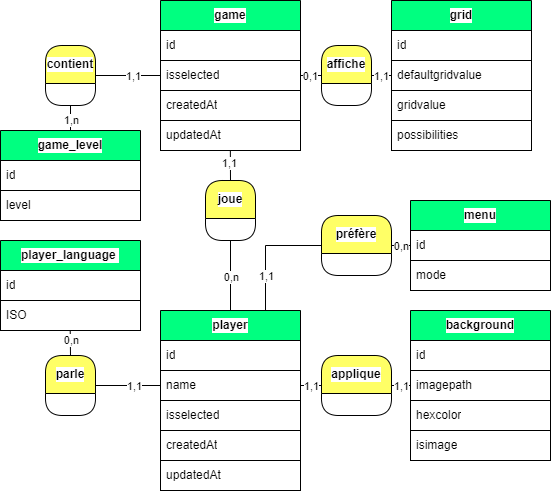

The diagram above was exported from draw.io. Its source (the exported page's mxGraphModel, read from the mxfile embedded in the PNG):
<mxGraphModel dx="560" dy="615" grid="1" gridSize="10" guides="1" tooltips="1" connect="1" arrows="1" fold="1" page="1" pageScale="1" pageWidth="827" pageHeight="1169" background="#ffffff" math="0" shadow="0">
  <root>
    <mxCell id="0" />
    <mxCell id="1" parent="0" />
    <mxCell id="486" value="player" style="swimlane;fontStyle=1;childLayout=stackLayout;horizontal=1;startSize=30;horizontalStack=0;resizeParent=1;resizeParentMax=0;resizeLast=0;collapsible=0;marginBottom=0;whiteSpace=wrap;html=1;swimlaneLine=1;fontColor=#000000;labelBorderColor=none;strokeColor=#000000;fillColor=#00FF80;swimlaneFillColor=none;gradientColor=none;labelBackgroundColor=#FFFFFF;" parent="1" vertex="1">
      <mxGeometry x="1160" y="540" width="140" height="180" as="geometry" />
    </mxCell>
    <mxCell id="487" value="id" style="text;strokeColor=#000000;fillColor=#FFFFFF;align=left;verticalAlign=middle;spacingLeft=4;spacingRight=4;overflow=hidden;points=[[0,0.5],[1,0.5]];portConstraint=eastwest;rotatable=0;whiteSpace=wrap;html=1;fontColor=#000000;labelBorderColor=none;swimlaneFillColor=none;gradientColor=none;labelBackgroundColor=#FFFFFF;" parent="486" vertex="1">
      <mxGeometry y="30" width="140" height="30" as="geometry" />
    </mxCell>
    <mxCell id="488" value="name" style="text;strokeColor=#000000;fillColor=#FFFFFF;align=left;verticalAlign=middle;spacingLeft=4;spacingRight=4;overflow=hidden;points=[[0,0.5],[1,0.5]];portConstraint=eastwest;rotatable=0;whiteSpace=wrap;html=1;fontColor=#000000;labelBorderColor=none;swimlaneFillColor=none;gradientColor=none;labelBackgroundColor=#FFFFFF;" parent="486" vertex="1">
      <mxGeometry y="60" width="140" height="30" as="geometry" />
    </mxCell>
    <mxCell id="585" value="isselected" style="text;strokeColor=#000000;fillColor=#FFFFFF;align=left;verticalAlign=middle;spacingLeft=4;spacingRight=4;overflow=hidden;points=[[0,0.5],[1,0.5]];portConstraint=eastwest;rotatable=0;whiteSpace=wrap;html=1;fontColor=#000000;labelBorderColor=none;swimlaneFillColor=none;gradientColor=none;labelBackgroundColor=#FFFFFF;" parent="486" vertex="1">
      <mxGeometry y="90" width="140" height="30" as="geometry" />
    </mxCell>
    <mxCell id="498" value="createdAt" style="text;strokeColor=#000000;fillColor=#FFFFFF;align=left;verticalAlign=middle;spacingLeft=4;spacingRight=4;overflow=hidden;points=[[0,0.5],[1,0.5]];portConstraint=eastwest;rotatable=0;whiteSpace=wrap;html=1;fontColor=#000000;labelBorderColor=none;swimlaneFillColor=none;gradientColor=none;labelBackgroundColor=#FFFFFF;" parent="486" vertex="1">
      <mxGeometry y="120" width="140" height="30" as="geometry" />
    </mxCell>
    <mxCell id="499" value="updatedAt" style="text;strokeColor=#000000;fillColor=#FFFFFF;align=left;verticalAlign=middle;spacingLeft=4;spacingRight=4;overflow=hidden;points=[[0,0.5],[1,0.5]];portConstraint=eastwest;rotatable=0;whiteSpace=wrap;html=1;fontColor=#000000;labelBorderColor=none;swimlaneFillColor=none;gradientColor=none;labelBackgroundColor=#FFFFFF;" parent="486" vertex="1">
      <mxGeometry y="150" width="140" height="30" as="geometry" />
    </mxCell>
    <mxCell id="490" value="game" style="swimlane;fontStyle=1;childLayout=stackLayout;horizontal=1;startSize=30;horizontalStack=0;resizeParent=1;resizeParentMax=0;resizeLast=0;collapsible=0;marginBottom=0;whiteSpace=wrap;html=1;swimlaneLine=1;fontColor=#000000;labelBorderColor=none;strokeColor=#000000;fillColor=#00FF80;swimlaneFillColor=none;gradientColor=none;labelBackgroundColor=#FFFFFF;" parent="1" vertex="1">
      <mxGeometry x="1160" y="230" width="140" height="150" as="geometry" />
    </mxCell>
    <mxCell id="491" value="id" style="text;strokeColor=#000000;fillColor=#FFFFFF;align=left;verticalAlign=middle;spacingLeft=4;spacingRight=4;overflow=hidden;points=[[0,0.5],[1,0.5]];portConstraint=eastwest;rotatable=0;whiteSpace=wrap;html=1;fontColor=#000000;labelBorderColor=none;swimlaneFillColor=none;gradientColor=none;labelBackgroundColor=#FFFFFF;" parent="490" vertex="1">
      <mxGeometry y="30" width="140" height="30" as="geometry" />
    </mxCell>
    <mxCell id="586" value="isselected" style="text;strokeColor=#000000;fillColor=#FFFFFF;align=left;verticalAlign=middle;spacingLeft=4;spacingRight=4;overflow=hidden;points=[[0,0.5],[1,0.5]];portConstraint=eastwest;rotatable=0;whiteSpace=wrap;html=1;fontColor=#000000;labelBorderColor=none;swimlaneFillColor=none;gradientColor=none;labelBackgroundColor=#FFFFFF;" parent="490" vertex="1">
      <mxGeometry y="60" width="140" height="30" as="geometry" />
    </mxCell>
    <mxCell id="493" value="createdAt" style="text;strokeColor=#000000;fillColor=#FFFFFF;align=left;verticalAlign=middle;spacingLeft=4;spacingRight=4;overflow=hidden;points=[[0,0.5],[1,0.5]];portConstraint=eastwest;rotatable=0;whiteSpace=wrap;html=1;fontColor=#000000;labelBorderColor=none;swimlaneFillColor=none;gradientColor=none;labelBackgroundColor=#FFFFFF;" parent="490" vertex="1">
      <mxGeometry y="90" width="140" height="30" as="geometry" />
    </mxCell>
    <mxCell id="500" value="updatedAt" style="text;strokeColor=#000000;fillColor=#FFFFFF;align=left;verticalAlign=middle;spacingLeft=4;spacingRight=4;overflow=hidden;points=[[0,0.5],[1,0.5]];portConstraint=eastwest;rotatable=0;whiteSpace=wrap;html=1;fontColor=#000000;labelBorderColor=none;swimlaneFillColor=none;gradientColor=none;labelBackgroundColor=#FFFFFF;" parent="490" vertex="1">
      <mxGeometry y="120" width="140" height="30" as="geometry" />
    </mxCell>
    <mxCell id="494" value="grid" style="swimlane;fontStyle=1;childLayout=stackLayout;horizontal=1;startSize=30;horizontalStack=0;resizeParent=1;resizeParentMax=0;resizeLast=0;collapsible=0;marginBottom=0;whiteSpace=wrap;html=1;swimlaneLine=1;fontColor=#000000;labelBorderColor=none;strokeColor=#000000;fillColor=#00FF80;swimlaneFillColor=none;gradientColor=none;labelBackgroundColor=#FFFFFF;" parent="1" vertex="1">
      <mxGeometry x="1391" y="230" width="140" height="150" as="geometry" />
    </mxCell>
    <mxCell id="495" value="id" style="text;strokeColor=#000000;fillColor=#FFFFFF;align=left;verticalAlign=middle;spacingLeft=4;spacingRight=4;overflow=hidden;points=[[0,0.5],[1,0.5]];portConstraint=eastwest;rotatable=0;whiteSpace=wrap;html=1;fontColor=#000000;labelBorderColor=none;swimlaneFillColor=none;gradientColor=none;labelBackgroundColor=#FFFFFF;" parent="494" vertex="1">
      <mxGeometry y="30" width="140" height="30" as="geometry" />
    </mxCell>
    <mxCell id="525" value="defaultgridvalue" style="text;strokeColor=#000000;fillColor=#FFFFFF;align=left;verticalAlign=middle;spacingLeft=4;spacingRight=4;overflow=hidden;points=[[0,0.5],[1,0.5]];portConstraint=eastwest;rotatable=0;whiteSpace=wrap;html=1;fontColor=#000000;labelBorderColor=none;swimlaneFillColor=none;gradientColor=none;labelBackgroundColor=#FFFFFF;" parent="494" vertex="1">
      <mxGeometry y="60" width="140" height="30" as="geometry" />
    </mxCell>
    <mxCell id="496" value="gridvalue" style="text;strokeColor=#000000;fillColor=#FFFFFF;align=left;verticalAlign=middle;spacingLeft=4;spacingRight=4;overflow=hidden;points=[[0,0.5],[1,0.5]];portConstraint=eastwest;rotatable=0;whiteSpace=wrap;html=1;fontColor=#000000;labelBorderColor=none;swimlaneFillColor=none;gradientColor=none;labelBackgroundColor=#FFFFFF;" parent="494" vertex="1">
      <mxGeometry y="90" width="140" height="30" as="geometry" />
    </mxCell>
    <mxCell id="612" value="possibilities" style="text;strokeColor=#000000;fillColor=#FFFFFF;align=left;verticalAlign=middle;spacingLeft=4;spacingRight=4;overflow=hidden;points=[[0,0.5],[1,0.5]];portConstraint=eastwest;rotatable=0;whiteSpace=wrap;html=1;fontColor=#000000;labelBorderColor=none;swimlaneFillColor=none;gradientColor=none;labelBackgroundColor=#FFFFFF;" parent="494" vertex="1">
      <mxGeometry y="120" width="140" height="30" as="geometry" />
    </mxCell>
    <mxCell id="502" value="joue" style="swimlane;fontStyle=1;childLayout=stackLayout;horizontal=1;startSize=38;horizontalStack=0;resizeParent=1;resizeParentMax=0;resizeLast=0;collapsible=0;marginBottom=0;whiteSpace=wrap;html=1;swimlaneLine=1;rounded=1;fontColor=#000000;labelBorderColor=none;strokeColor=#000000;fillColor=#FFFF66;swimlaneFillColor=none;gradientColor=none;labelBackgroundColor=#FFFFFF;" parent="1" vertex="1">
      <mxGeometry x="1205" y="410" width="50" height="60" as="geometry" />
    </mxCell>
    <mxCell id="503" value="" style="edgeStyle=none;html=1;fontColor=#FFFFFF;endArrow=none;endFill=0;strokeColor=#000000;labelBackgroundColor=#FFFFFF;entryX=0.5;entryY=0;entryDx=0;entryDy=0;exitX=0.5;exitY=1;exitDx=0;exitDy=0;" parent="1" source="502" target="486" edge="1">
      <mxGeometry relative="1" as="geometry">
        <mxPoint x="1220" y="480" as="sourcePoint" />
        <mxPoint x="1311" y="415" as="targetPoint" />
      </mxGeometry>
    </mxCell>
    <mxCell id="504" value="0,n" style="edgeLabel;html=1;align=center;verticalAlign=middle;resizable=0;points=[];fontSize=11;fontFamily=Helvetica;fontColor=#000000;labelBackgroundColor=#FFFFFF;" parent="503" vertex="1" connectable="0">
      <mxGeometry x="0.1224" relative="1" as="geometry">
        <mxPoint y="-4" as="offset" />
      </mxGeometry>
    </mxCell>
    <mxCell id="505" value="" style="edgeStyle=none;html=1;fontColor=#FFFFFF;endArrow=none;endFill=0;strokeColor=#000000;labelBackgroundColor=#FFFFFF;entryX=0.499;entryY=1.015;entryDx=0;entryDy=0;exitX=0.5;exitY=0;exitDx=0;exitDy=0;entryPerimeter=0;" parent="1" source="502" target="500" edge="1">
      <mxGeometry relative="1" as="geometry">
        <mxPoint x="1381" y="455" as="sourcePoint" />
        <mxPoint x="1421" y="555" as="targetPoint" />
      </mxGeometry>
    </mxCell>
    <mxCell id="506" value="1,1" style="edgeLabel;html=1;align=center;verticalAlign=middle;resizable=0;points=[];fontColor=#000000;labelBackgroundColor=#FFFFFF;" parent="505" vertex="1" connectable="0">
      <mxGeometry x="0.2364" relative="1" as="geometry">
        <mxPoint x="-2" as="offset" />
      </mxGeometry>
    </mxCell>
    <mxCell id="508" value="affiche" style="swimlane;fontStyle=1;childLayout=stackLayout;horizontal=1;startSize=38;horizontalStack=0;resizeParent=1;resizeParentMax=0;resizeLast=0;collapsible=0;marginBottom=0;whiteSpace=wrap;html=1;swimlaneLine=1;rounded=1;fontColor=#000000;labelBorderColor=none;strokeColor=#000000;fillColor=#FFFF66;swimlaneFillColor=none;gradientColor=none;labelBackgroundColor=#FFFFFF;" parent="1" vertex="1">
      <mxGeometry x="1321" y="275" width="50" height="60" as="geometry" />
    </mxCell>
    <mxCell id="509" value="" style="edgeStyle=none;html=1;fontColor=#FFFFFF;endArrow=none;endFill=0;strokeColor=#000000;labelBackgroundColor=#FFFFFF;exitX=0;exitY=0.5;exitDx=0;exitDy=0;entryX=1;entryY=0.5;entryDx=0;entryDy=0;" parent="1" source="508" target="586" edge="1">
      <mxGeometry relative="1" as="geometry">
        <mxPoint x="1581" y="415" as="sourcePoint" />
        <mxPoint x="1561" y="555" as="targetPoint" />
      </mxGeometry>
    </mxCell>
    <mxCell id="510" value="0,1" style="edgeLabel;html=1;align=center;verticalAlign=middle;resizable=0;points=[];fontSize=11;fontFamily=Helvetica;fontColor=#000000;labelBackgroundColor=#FFFFFF;" parent="509" vertex="1" connectable="0">
      <mxGeometry x="0.1224" relative="1" as="geometry">
        <mxPoint as="offset" />
      </mxGeometry>
    </mxCell>
    <mxCell id="511" value="" style="edgeStyle=none;html=1;fontColor=#FFFFFF;endArrow=none;endFill=0;strokeColor=#000000;labelBackgroundColor=#FFFFFF;exitX=1;exitY=0.5;exitDx=0;exitDy=0;entryX=0;entryY=0.5;entryDx=0;entryDy=0;" parent="1" source="508" target="525" edge="1">
      <mxGeometry relative="1" as="geometry">
        <mxPoint x="1621" y="455" as="sourcePoint" />
        <mxPoint x="1380" y="300" as="targetPoint" />
      </mxGeometry>
    </mxCell>
    <mxCell id="512" value="1,1" style="edgeLabel;html=1;align=center;verticalAlign=middle;resizable=0;points=[];fontColor=#000000;labelBackgroundColor=#FFFFFF;" parent="511" vertex="1" connectable="0">
      <mxGeometry x="0.2364" relative="1" as="geometry">
        <mxPoint x="-2" as="offset" />
      </mxGeometry>
    </mxCell>
    <mxCell id="528" value="player_language&amp;nbsp;" style="swimlane;fontStyle=1;childLayout=stackLayout;horizontal=1;startSize=30;horizontalStack=0;resizeParent=1;resizeParentMax=0;resizeLast=0;collapsible=0;marginBottom=0;whiteSpace=wrap;html=1;swimlaneLine=1;fontColor=#000000;labelBorderColor=none;strokeColor=#000000;fillColor=#00FF80;swimlaneFillColor=none;gradientColor=none;labelBackgroundColor=#FFFFFF;" parent="1" vertex="1">
      <mxGeometry x="1000" y="470" width="140" height="90" as="geometry" />
    </mxCell>
    <mxCell id="529" value="id" style="text;strokeColor=#000000;fillColor=#FFFFFF;align=left;verticalAlign=middle;spacingLeft=4;spacingRight=4;overflow=hidden;points=[[0,0.5],[1,0.5]];portConstraint=eastwest;rotatable=0;whiteSpace=wrap;html=1;fontColor=#000000;labelBorderColor=none;swimlaneFillColor=none;gradientColor=none;labelBackgroundColor=#FFFFFF;" parent="528" vertex="1">
      <mxGeometry y="30" width="140" height="30" as="geometry" />
    </mxCell>
    <mxCell id="530" value="ISO" style="text;strokeColor=#000000;fillColor=#FFFFFF;align=left;verticalAlign=middle;spacingLeft=4;spacingRight=4;overflow=hidden;points=[[0,0.5],[1,0.5]];portConstraint=eastwest;rotatable=0;whiteSpace=wrap;html=1;fontColor=#000000;labelBorderColor=none;swimlaneFillColor=none;gradientColor=none;labelBackgroundColor=#FFFFFF;" parent="528" vertex="1">
      <mxGeometry y="60" width="140" height="30" as="geometry" />
    </mxCell>
    <mxCell id="535" value="parle" style="swimlane;fontStyle=1;childLayout=stackLayout;horizontal=1;startSize=38;horizontalStack=0;resizeParent=1;resizeParentMax=0;resizeLast=0;collapsible=0;marginBottom=0;whiteSpace=wrap;html=1;swimlaneLine=1;rounded=1;fontColor=#000000;labelBorderColor=none;strokeColor=#000000;fillColor=#FFFF66;swimlaneFillColor=none;gradientColor=none;labelBackgroundColor=#FFFFFF;" parent="1" vertex="1">
      <mxGeometry x="1045" y="585" width="50" height="60" as="geometry" />
    </mxCell>
    <mxCell id="536" value="" style="edgeStyle=none;html=1;fontColor=#FFFFFF;endArrow=none;endFill=0;strokeColor=#000000;labelBackgroundColor=#FFFFFF;entryX=0;entryY=0.5;entryDx=0;entryDy=0;exitX=1;exitY=0.5;exitDx=0;exitDy=0;" parent="1" source="535" target="488" edge="1">
      <mxGeometry relative="1" as="geometry">
        <mxPoint x="1131" y="565" as="sourcePoint" />
        <mxPoint x="1161" y="565" as="targetPoint" />
      </mxGeometry>
    </mxCell>
    <mxCell id="537" value="1,1" style="edgeLabel;html=1;align=center;verticalAlign=middle;resizable=0;points=[];fontColor=#000000;labelBackgroundColor=#FFFFFF;" parent="536" vertex="1" connectable="0">
      <mxGeometry x="0.2364" relative="1" as="geometry">
        <mxPoint x="-2" as="offset" />
      </mxGeometry>
    </mxCell>
    <mxCell id="538" value="" style="edgeStyle=none;html=1;fontColor=#FFFFFF;endArrow=none;endFill=0;strokeColor=#000000;labelBackgroundColor=#FFFFFF;entryX=0.5;entryY=0;entryDx=0;entryDy=0;exitX=0.498;exitY=1.004;exitDx=0;exitDy=0;exitPerimeter=0;" parent="1" source="530" target="535" edge="1">
      <mxGeometry relative="1" as="geometry">
        <mxPoint x="1050" y="590" as="sourcePoint" />
        <mxPoint x="1081" y="575" as="targetPoint" />
      </mxGeometry>
    </mxCell>
    <mxCell id="539" value="0,n" style="edgeLabel;html=1;align=center;verticalAlign=middle;resizable=0;points=[];fontColor=#000000;labelBackgroundColor=#FFFFFF;" parent="538" vertex="1" connectable="0">
      <mxGeometry x="0.2364" relative="1" as="geometry">
        <mxPoint y="-6" as="offset" />
      </mxGeometry>
    </mxCell>
    <mxCell id="540" value="background" style="swimlane;fontStyle=1;childLayout=stackLayout;horizontal=1;startSize=30;horizontalStack=0;resizeParent=1;resizeParentMax=0;resizeLast=0;collapsible=0;marginBottom=0;whiteSpace=wrap;html=1;swimlaneLine=1;fontColor=#000000;labelBorderColor=none;strokeColor=#000000;fillColor=#00FF80;swimlaneFillColor=none;gradientColor=none;labelBackgroundColor=#FFFFFF;" parent="1" vertex="1">
      <mxGeometry x="1410" y="540" width="140" height="150" as="geometry" />
    </mxCell>
    <mxCell id="541" value="id" style="text;strokeColor=#000000;fillColor=#FFFFFF;align=left;verticalAlign=middle;spacingLeft=4;spacingRight=4;overflow=hidden;points=[[0,0.5],[1,0.5]];portConstraint=eastwest;rotatable=0;whiteSpace=wrap;html=1;fontColor=#000000;labelBorderColor=none;swimlaneFillColor=none;gradientColor=none;labelBackgroundColor=#FFFFFF;" parent="540" vertex="1">
      <mxGeometry y="30" width="140" height="30" as="geometry" />
    </mxCell>
    <mxCell id="557" value="imagepath" style="text;strokeColor=#000000;fillColor=#FFFFFF;align=left;verticalAlign=middle;spacingLeft=4;spacingRight=4;overflow=hidden;points=[[0,0.5],[1,0.5]];portConstraint=eastwest;rotatable=0;whiteSpace=wrap;html=1;fontColor=#000000;labelBorderColor=none;swimlaneFillColor=none;gradientColor=none;labelBackgroundColor=#FFFFFF;" parent="540" vertex="1">
      <mxGeometry y="60" width="140" height="30" as="geometry" />
    </mxCell>
    <mxCell id="552" value="hexcolor" style="text;strokeColor=#000000;fillColor=#FFFFFF;align=left;verticalAlign=middle;spacingLeft=4;spacingRight=4;overflow=hidden;points=[[0,0.5],[1,0.5]];portConstraint=eastwest;rotatable=0;whiteSpace=wrap;html=1;fontColor=#000000;labelBorderColor=none;swimlaneFillColor=none;gradientColor=none;labelBackgroundColor=#FFFFFF;" parent="540" vertex="1">
      <mxGeometry y="90" width="140" height="30" as="geometry" />
    </mxCell>
    <mxCell id="574" value="isimage" style="text;strokeColor=#000000;fillColor=#FFFFFF;align=left;verticalAlign=middle;spacingLeft=4;spacingRight=4;overflow=hidden;points=[[0,0.5],[1,0.5]];portConstraint=eastwest;rotatable=0;whiteSpace=wrap;html=1;fontColor=#000000;labelBorderColor=none;swimlaneFillColor=none;gradientColor=none;labelBackgroundColor=#FFFFFF;" parent="540" vertex="1">
      <mxGeometry y="120" width="140" height="30" as="geometry" />
    </mxCell>
    <mxCell id="544" value="applique" style="swimlane;fontStyle=1;childLayout=stackLayout;horizontal=1;startSize=38;horizontalStack=0;resizeParent=1;resizeParentMax=0;resizeLast=0;collapsible=0;marginBottom=0;whiteSpace=wrap;html=1;swimlaneLine=1;rounded=1;fontColor=#000000;labelBorderColor=none;strokeColor=#000000;fillColor=#FFFF66;swimlaneFillColor=none;gradientColor=none;labelBackgroundColor=#FFFFFF;" parent="1" vertex="1">
      <mxGeometry x="1321" y="585" width="70" height="60" as="geometry" />
    </mxCell>
    <mxCell id="546" value="" style="edgeStyle=none;html=1;fontColor=#FFFFFF;endArrow=none;endFill=0;strokeColor=#000000;labelBackgroundColor=#FFFFFF;exitX=0;exitY=0.5;exitDx=0;exitDy=0;entryX=1;entryY=0.5;entryDx=0;entryDy=0;" parent="1" source="544" target="488" edge="1">
      <mxGeometry relative="1" as="geometry">
        <mxPoint x="1241" y="690.06" as="sourcePoint" />
        <mxPoint x="1230" y="670" as="targetPoint" />
      </mxGeometry>
    </mxCell>
    <mxCell id="547" value="1,1" style="edgeLabel;html=1;align=center;verticalAlign=middle;resizable=0;points=[];fontColor=#000000;labelBackgroundColor=#FFFFFF;" parent="546" vertex="1" connectable="0">
      <mxGeometry x="0.2364" relative="1" as="geometry">
        <mxPoint x="2" as="offset" />
      </mxGeometry>
    </mxCell>
    <mxCell id="548" value="" style="edgeStyle=none;html=1;fontColor=#FFFFFF;endArrow=none;endFill=0;strokeColor=#000000;labelBackgroundColor=#FFFFFF;entryX=0;entryY=0.5;entryDx=0;entryDy=0;exitX=1;exitY=0.5;exitDx=0;exitDy=0;" parent="1" source="544" target="557" edge="1">
      <mxGeometry relative="1" as="geometry">
        <mxPoint x="1311" y="750.06" as="sourcePoint" />
        <mxPoint x="1311" y="780" as="targetPoint" />
      </mxGeometry>
    </mxCell>
    <mxCell id="549" value="1,1" style="edgeLabel;html=1;align=center;verticalAlign=middle;resizable=0;points=[];fontColor=#000000;labelBackgroundColor=#FFFFFF;" parent="548" vertex="1" connectable="0">
      <mxGeometry x="0.2364" relative="1" as="geometry">
        <mxPoint x="-2" as="offset" />
      </mxGeometry>
    </mxCell>
    <mxCell id="589" value="game_level" style="swimlane;fontStyle=1;childLayout=stackLayout;horizontal=1;startSize=30;horizontalStack=0;resizeParent=1;resizeParentMax=0;resizeLast=0;collapsible=0;marginBottom=0;whiteSpace=wrap;html=1;swimlaneLine=1;fontColor=#000000;labelBorderColor=none;strokeColor=#000000;fillColor=#00FF80;swimlaneFillColor=none;gradientColor=none;labelBackgroundColor=#FFFFFF;" parent="1" vertex="1">
      <mxGeometry x="1000" y="360" width="140" height="90" as="geometry" />
    </mxCell>
    <mxCell id="590" value="id" style="text;strokeColor=#000000;fillColor=#FFFFFF;align=left;verticalAlign=middle;spacingLeft=4;spacingRight=4;overflow=hidden;points=[[0,0.5],[1,0.5]];portConstraint=eastwest;rotatable=0;whiteSpace=wrap;html=1;fontColor=#000000;labelBorderColor=none;swimlaneFillColor=none;gradientColor=none;labelBackgroundColor=#FFFFFF;" parent="589" vertex="1">
      <mxGeometry y="30" width="140" height="30" as="geometry" />
    </mxCell>
    <mxCell id="591" value="level" style="text;strokeColor=#000000;fillColor=#FFFFFF;align=left;verticalAlign=middle;spacingLeft=4;spacingRight=4;overflow=hidden;points=[[0,0.5],[1,0.5]];portConstraint=eastwest;rotatable=0;whiteSpace=wrap;html=1;fontColor=#000000;labelBorderColor=none;swimlaneFillColor=none;gradientColor=none;labelBackgroundColor=#FFFFFF;" parent="589" vertex="1">
      <mxGeometry y="60" width="140" height="30" as="geometry" />
    </mxCell>
    <mxCell id="596" value="contient" style="swimlane;fontStyle=1;childLayout=stackLayout;horizontal=1;startSize=38;horizontalStack=0;resizeParent=1;resizeParentMax=0;resizeLast=0;collapsible=0;marginBottom=0;whiteSpace=wrap;html=1;swimlaneLine=1;rounded=1;fontColor=#000000;labelBorderColor=none;strokeColor=#000000;fillColor=#FFFF66;swimlaneFillColor=none;gradientColor=none;labelBackgroundColor=#FFFFFF;" parent="1" vertex="1">
      <mxGeometry x="1045" y="275" width="50" height="60" as="geometry" />
    </mxCell>
    <mxCell id="597" value="" style="edgeStyle=none;html=1;fontColor=#FFFFFF;endArrow=none;endFill=0;strokeColor=#000000;labelBackgroundColor=#FFFFFF;exitX=1;exitY=0.5;exitDx=0;exitDy=0;entryX=0;entryY=0.5;entryDx=0;entryDy=0;" parent="1" source="596" target="586" edge="1">
      <mxGeometry relative="1" as="geometry">
        <mxPoint x="1590" y="415" as="sourcePoint" />
        <mxPoint x="1561" y="555" as="targetPoint" />
      </mxGeometry>
    </mxCell>
    <mxCell id="598" value="1,1" style="edgeLabel;html=1;align=center;verticalAlign=middle;resizable=0;points=[];fontSize=11;fontFamily=Helvetica;fontColor=#000000;labelBackgroundColor=#FFFFFF;" parent="597" vertex="1" connectable="0">
      <mxGeometry x="0.1224" relative="1" as="geometry">
        <mxPoint as="offset" />
      </mxGeometry>
    </mxCell>
    <mxCell id="599" value="" style="edgeStyle=none;html=1;fontColor=#FFFFFF;endArrow=none;endFill=0;strokeColor=#000000;labelBackgroundColor=#FFFFFF;entryX=0.5;entryY=0;entryDx=0;entryDy=0;exitX=0.5;exitY=1;exitDx=0;exitDy=0;" parent="1" source="596" target="589" edge="1">
      <mxGeometry relative="1" as="geometry">
        <mxPoint x="1090" y="300" as="sourcePoint" />
        <mxPoint x="1670" y="555" as="targetPoint" />
      </mxGeometry>
    </mxCell>
    <mxCell id="600" value="1,n" style="edgeLabel;html=1;align=center;verticalAlign=middle;resizable=0;points=[];fontColor=#000000;labelBackgroundColor=#FFFFFF;" parent="599" vertex="1" connectable="0">
      <mxGeometry x="0.2364" relative="1" as="geometry">
        <mxPoint y="-1" as="offset" />
      </mxGeometry>
    </mxCell>
    <mxCell id="602" value="menu" style="swimlane;fontStyle=1;childLayout=stackLayout;horizontal=1;startSize=30;horizontalStack=0;resizeParent=1;resizeParentMax=0;resizeLast=0;collapsible=0;marginBottom=0;whiteSpace=wrap;html=1;swimlaneLine=1;fontColor=#000000;labelBorderColor=none;strokeColor=#000000;fillColor=#00FF80;swimlaneFillColor=none;gradientColor=none;labelBackgroundColor=#FFFFFF;" parent="1" vertex="1">
      <mxGeometry x="1410" y="430" width="140" height="90" as="geometry" />
    </mxCell>
    <mxCell id="603" value="id" style="text;strokeColor=#000000;fillColor=#FFFFFF;align=left;verticalAlign=middle;spacingLeft=4;spacingRight=4;overflow=hidden;points=[[0,0.5],[1,0.5]];portConstraint=eastwest;rotatable=0;whiteSpace=wrap;html=1;fontColor=#000000;labelBorderColor=none;swimlaneFillColor=none;gradientColor=none;labelBackgroundColor=#FFFFFF;" parent="602" vertex="1">
      <mxGeometry y="30" width="140" height="30" as="geometry" />
    </mxCell>
    <mxCell id="604" value="mode" style="text;strokeColor=#000000;fillColor=#FFFFFF;align=left;verticalAlign=middle;spacingLeft=4;spacingRight=4;overflow=hidden;points=[[0,0.5],[1,0.5]];portConstraint=eastwest;rotatable=0;whiteSpace=wrap;html=1;fontColor=#000000;labelBorderColor=none;swimlaneFillColor=none;gradientColor=none;labelBackgroundColor=#FFFFFF;" parent="602" vertex="1">
      <mxGeometry y="60" width="140" height="30" as="geometry" />
    </mxCell>
    <mxCell id="605" value="préfère" style="swimlane;fontStyle=1;childLayout=stackLayout;horizontal=1;startSize=38;horizontalStack=0;resizeParent=1;resizeParentMax=0;resizeLast=0;collapsible=0;marginBottom=0;whiteSpace=wrap;html=1;swimlaneLine=1;rounded=1;fontColor=#000000;labelBorderColor=none;strokeColor=#000000;fillColor=#FFFF66;swimlaneFillColor=none;gradientColor=none;labelBackgroundColor=#FFFFFF;" parent="1" vertex="1">
      <mxGeometry x="1321" y="445" width="70" height="60" as="geometry" />
    </mxCell>
    <mxCell id="608" value="" style="edgeStyle=none;html=1;fontColor=#FFFFFF;endArrow=none;endFill=0;strokeColor=#000000;labelBackgroundColor=#FFFFFF;exitX=0;exitY=0.5;exitDx=0;exitDy=0;entryX=0.75;entryY=0;entryDx=0;entryDy=0;rounded=0;" parent="1" source="605" target="486" edge="1">
      <mxGeometry relative="1" as="geometry">
        <mxPoint x="1321" y="475" as="sourcePoint" />
        <mxPoint x="1300" y="475" as="targetPoint" />
        <Array as="points">
          <mxPoint x="1265" y="475" />
        </Array>
      </mxGeometry>
    </mxCell>
    <mxCell id="609" value="1,1" style="edgeLabel;html=1;align=center;verticalAlign=middle;resizable=0;points=[];fontColor=#000000;labelBackgroundColor=#FFFFFF;" parent="608" vertex="1" connectable="0">
      <mxGeometry x="0.2364" relative="1" as="geometry">
        <mxPoint y="11" as="offset" />
      </mxGeometry>
    </mxCell>
    <mxCell id="610" value="" style="edgeStyle=none;html=1;fontColor=#FFFFFF;endArrow=none;endFill=0;strokeColor=#000000;labelBackgroundColor=#FFFFFF;entryX=0;entryY=0.5;entryDx=0;entryDy=0;exitX=1;exitY=0.5;exitDx=0;exitDy=0;" parent="1" source="605" target="603" edge="1">
      <mxGeometry relative="1" as="geometry">
        <mxPoint x="1391" y="475" as="sourcePoint" />
        <mxPoint x="1410" y="475" as="targetPoint" />
      </mxGeometry>
    </mxCell>
    <mxCell id="611" value="0,n" style="edgeLabel;html=1;align=center;verticalAlign=middle;resizable=0;points=[];fontColor=#000000;labelBackgroundColor=#FFFFFF;" parent="610" vertex="1" connectable="0">
      <mxGeometry x="0.2364" relative="1" as="geometry">
        <mxPoint x="-2" as="offset" />
      </mxGeometry>
    </mxCell>
  </root>
</mxGraphModel>